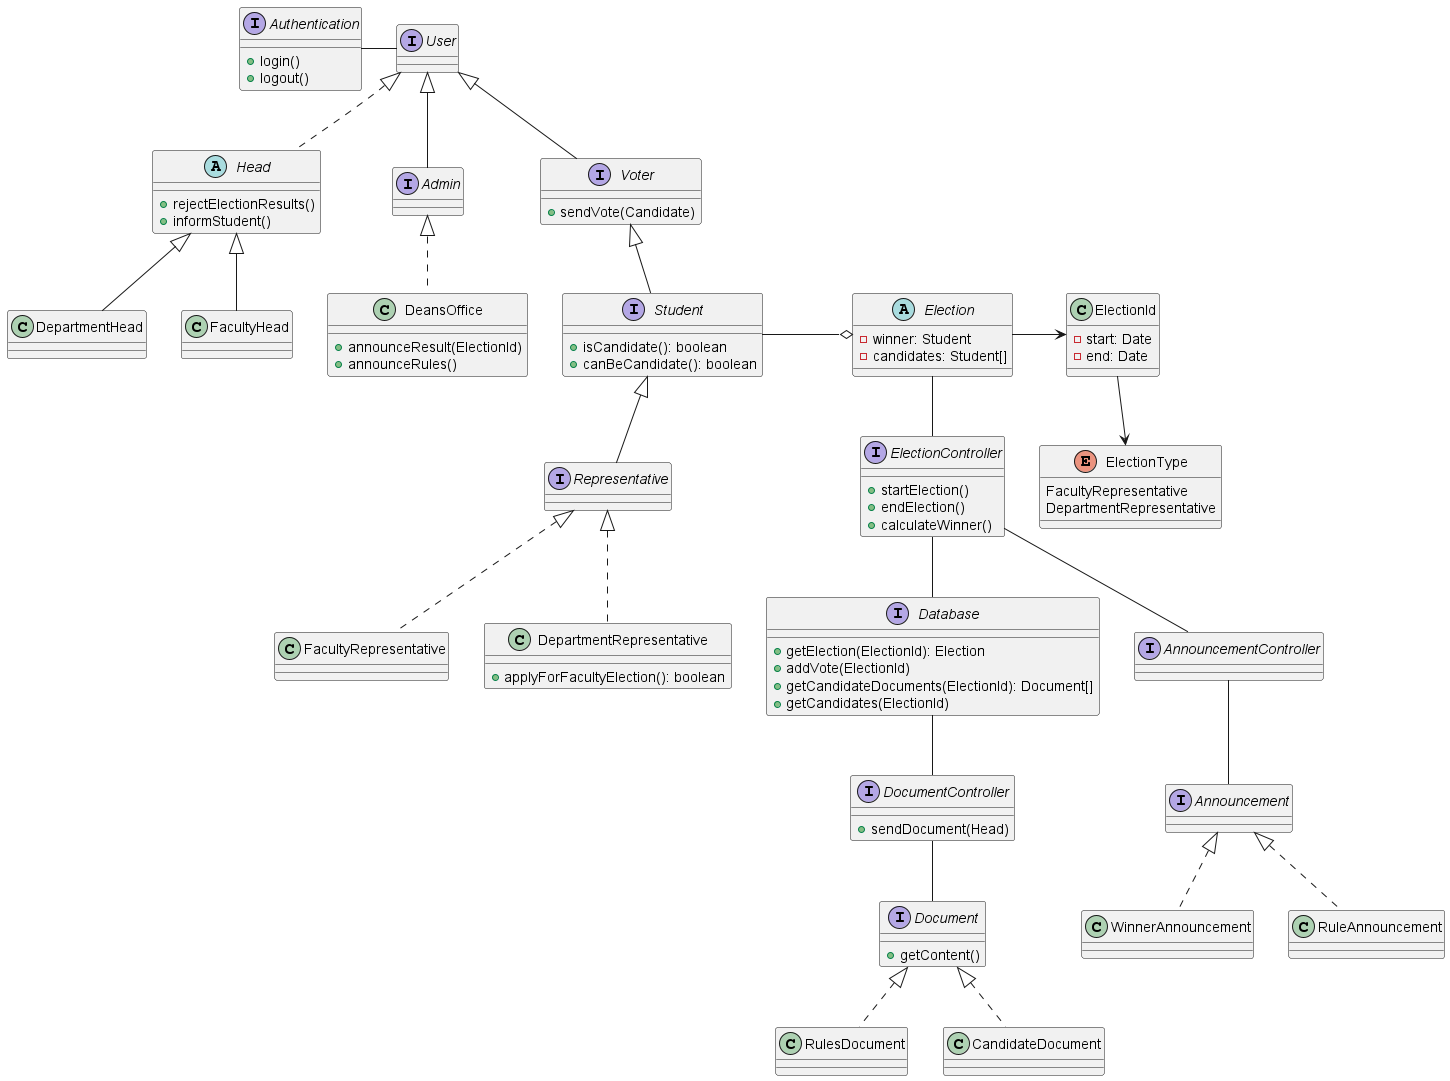

The diagram above was rendered by PlantUML. Its source (embedded in the PNG):
@startuml

interface Authentication {
    +login()
    +logout()
}

interface Database {
    +getElection(ElectionId): Election
    +addVote(ElectionId)
    +getCandidateDocuments(ElectionId): Document[]
    +getCandidates(ElectionId)
}

interface Announcement{
    '+announce()
}

interface ElectionController {
    + startElection()
    + endElection()
    + calculateWinner()
}

interface AnnouncementController

interface DocumentController {
    +sendDocument(Head)
}


interface Document {
    +getContent()
}

abstract class Head implements User {
    +rejectElectionResults()
    +informStudent()
}

interface User {
}

interface Admin extends User 

interface Student extends Voter {
    +isCandidate(): boolean
    +canBeCandidate(): boolean
}


interface Representative extends Student

class FacultyRepresentative implements Representative

class DepartmentRepresentative implements Representative {
    +applyForFacultyElection(): boolean
}

interface Voter extends User {
    + sendVote(Candidate)
}

class DeansOffice implements Admin {
    + announceResult(ElectionId)
    + announceRules()
}

class DepartmentHead extends Head

class FacultyHead extends Head

class WinnerAnnouncement implements Announcement 

class RuleAnnouncement implements Announcement

class RulesDocument implements Document 

class CandidateDocument implements Document

abstract class Election {
    - winner: Student
    - candidates: Student[]
}

class ElectionId {
    -start: Date
    -end: Date
}

enum ElectionType{
    FacultyRepresentative
    DepartmentRepresentative
}

' Relations
Election -right-> ElectionId
ElectionId -down-> ElectionType
Election -- ElectionController
Student -right-o Election
ElectionController -- AnnouncementController
AnnouncementController -- Announcement
DocumentController -- Document
Database -- DocumentController
ElectionController -- Database 
User -left- Authentication
@enduml